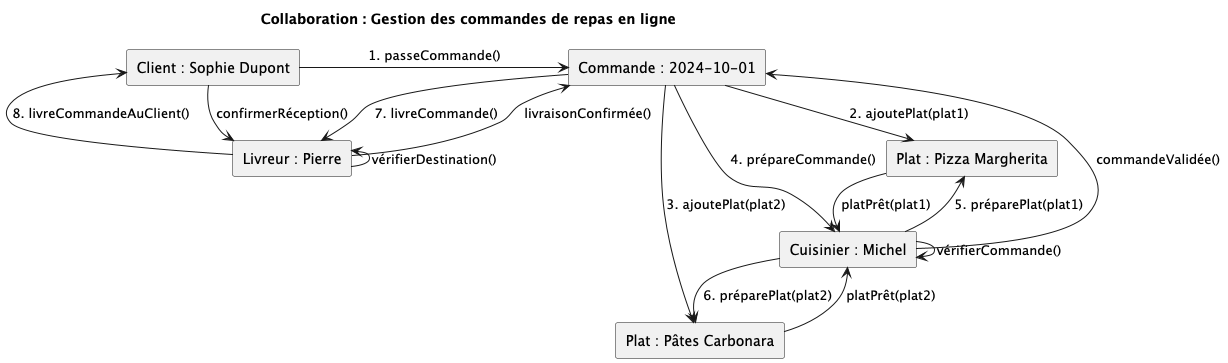

The diagram above was rendered by PlantUML. Its source (embedded in the PNG):
@startuml
skinparam linestyle ortho
!pragma layout smetana

title Collaboration : Gestion des commandes de repas en ligne

' Déclaration des objets
rectangle "Client : Sophie Dupont" as client1
rectangle "Commande : 2024-10-01" as commande1
rectangle "Plat : Pizza Margherita" as plat1
rectangle "Plat : Pâtes Carbonara" as plat2
rectangle "Cuisinier : Michel" as cuisinier1
rectangle "Livreur : Pierre" as livreur1

' Relations entre les objets et messages
client1 -right-> commande1 : 1. passeCommande()
commande1 -down-> plat1 : 2. ajoutePlat(plat1)
commande1 -down-> plat2 : 3. ajoutePlat(plat2)
commande1 -right-> cuisinier1 : 4. prépareCommande()

' Self messages et retours pour cuisinier
cuisinier1 -down-> cuisinier1 : vérifierCommande()
cuisinier1 --> commande1 : commandeValidée()

' Préparation des plats
cuisinier1 -down-> plat1 : 5. préparePlat(plat1)
plat1 --> cuisinier1 : platPrêt(plat1)
cuisinier1 -down-> plat2 : 6. préparePlat(plat2)
plat2 --> cuisinier1 : platPrêt(plat2)

' Livraison de la commande
commande1 -right-> livreur1 : 7. livreCommande()
livreur1 -up-> livreur1 : vérifierDestination()
livreur1 --> commande1 : livraisonConfirmée()

livreur1 -up-> client1 : 8. livreCommandeAuClient()
client1 --> livreur1 : confirmerRéception()
@enduml